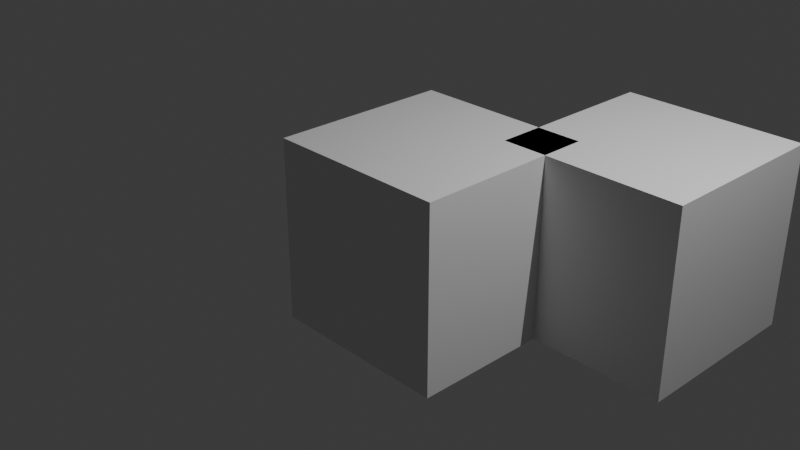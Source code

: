 # Source: two_cubes.blend  (saved by Blender 5.0.119; exported with 4.5.12 LTS)
import bpy
from mathutils import Matrix  # noqa: F401  (used for matrix-valued properties, if any)

bpy.ops.wm.read_factory_settings(use_empty=True)
scene = bpy.context.scene
scene.name = 'Scene'

# ---- world
world_world = bpy.data.worlds.new('World'); scene.world = world_world
world_world.use_nodes = True; world_world.node_tree.nodes.clear()
_N = world_world.node_tree.nodes; _L = world_world.node_tree.links
n0 = _N.new('ShaderNodeOutputWorld'); n0.name = 'World Output'; n0.location = (200, 100)
n1 = _N.new('ShaderNodeBackground'); n1.name = 'Background'; n1.location = (-200, 100)
n1.inputs[0].default_value = (0.05088, 0.05088, 0.05088, 1.0)
_L.new(n1.outputs[0], n0.inputs[0])
n0.is_active_output = True
world_world.color = (0.05088, 0.05088, 0.05088)
world_world.sun_shadow_jitter_overblur = 0.0

# ---- cameras
cam_camera = bpy.data.cameras.new('Camera')

# ---- lights
light_point = bpy.data.lights.new('Point', 'POINT')
light_point.energy = 1000.0

# ---- meshes
me_cube = bpy.data.meshes.new('Cube')
me_cube.from_pydata([(-1.0, -1.0, -1.0), (-1.0, -1.0, 1.0), (-1.0, 1.0, -1.0), (-1.0, 1.0, 1.0), (1.0, -1.0, -1.0), (1.0, -1.0, 1.0), (1.0, 1.0, -1.0), (1.0, 1.0, 1.0)], [], [(0, 1, 3, 2), (2, 3, 7, 6), (6, 7, 5, 4), (4, 5, 1, 0), (2, 6, 4, 0), (7, 3, 1, 5)])
_uv = me_cube.uv_layers.new(name='UVMap')
_uv.uv.foreach_set('vector', [0.375, 0.0, 0.625, 0.0, 0.625, 0.25, 0.375, 0.25, 0.375, 0.25, 0.625, 0.25, 0.625, 0.5, 0.375, 0.5, 0.375, 0.5, 0.625, 0.5, 0.625, 0.75, 0.375, 0.75, 0.375, 0.75, 0.625, 0.75, 0.625, 1.0, 0.375, 1.0, 0.125, 0.5, 0.375, 0.5, 0.375, 0.75, 0.125, 0.75, 0.625, 0.5, 0.875, 0.5, 0.875, 0.75, 0.625, 0.75])
me_cube.update()
me_cube_001 = bpy.data.meshes.new('Cube.001')
me_cube_001.from_pydata([(-1.0, -1.0, -1.0), (-1.0, -1.0, 1.0), (-1.0, 1.0, -1.0), (-1.0, 1.0, 1.0), (1.0, -1.0, -1.0), (1.0, -1.0, 1.0), (1.0, 1.0, -1.0), (1.0, 1.0, 1.0)], [], [(0, 1, 3, 2), (2, 3, 7, 6), (6, 7, 5, 4), (4, 5, 1, 0), (2, 6, 4, 0), (7, 3, 1, 5)])
_uv = me_cube_001.uv_layers.new(name='UVMap')
_uv.uv.foreach_set('vector', [0.375, 0.0, 0.625, 0.0, 0.625, 0.25, 0.375, 0.25, 0.375, 0.25, 0.625, 0.25, 0.625, 0.5, 0.375, 0.5, 0.375, 0.5, 0.625, 0.5, 0.625, 0.75, 0.375, 0.75, 0.375, 0.75, 0.625, 0.75, 0.625, 1.0, 0.375, 1.0, 0.125, 0.5, 0.375, 0.5, 0.375, 0.75, 0.125, 0.75, 0.625, 0.5, 0.875, 0.5, 0.875, 0.75, 0.625, 0.75])
me_cube_001.update()

# ---- objects
ob_cube = bpy.data.objects.new('Cube', me_cube)
ob_cube_001 = bpy.data.objects.new('Cube.001', me_cube_001)
ob_camera = bpy.data.objects.new('Camera', cam_camera)
ob_light = bpy.data.objects.new('Light', light_point)

# ---- transforms, parenting, visibility, modifiers, constraints
ob_cube.location = (0.0, 0.0, 0.0)
ob_cube_001.location = (1.5, 1.5, 0.0)
ob_camera.location = (7.0, -7.0, 5.0)
ob_camera.rotation_euler = (1.11, 0.0, 0.8151)
ob_light.location = (4.0, 1.0, 6.0)

# ---- collection membership
scene.collection.objects.link(ob_cube)
scene.collection.objects.link(ob_cube_001)
scene.collection.objects.link(ob_camera)
scene.collection.objects.link(ob_light)

# ---- scene / render settings (as saved in the file)
scene.camera = ob_camera
scene.frame_start = 1; scene.frame_end = 60; scene.frame_set(1)
scene.render.engine = 'BLENDER_EEVEE_NEXT'
scene.render.bake_bias = 0.0
scene.render.bake_samples = 0
scene.cycles.sampling_pattern = 'TABULATED_SOBOL'
scene.eevee.use_volume_custom_range = False
bpy.context.view_layer.update()
